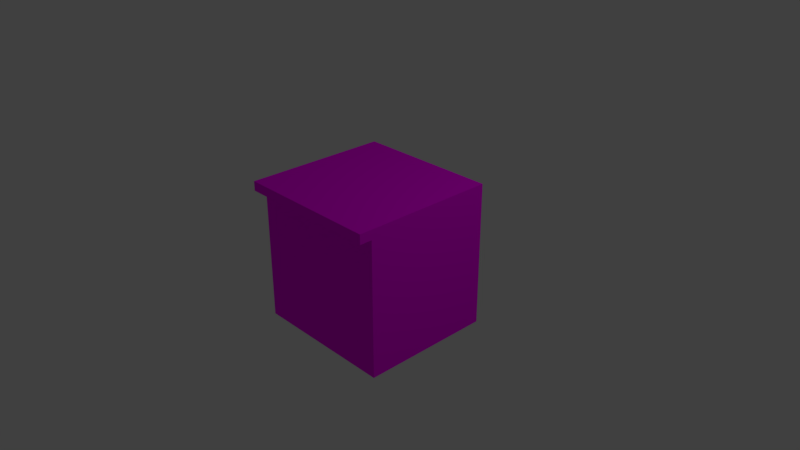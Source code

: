 # Source: Bar.blend  (saved by Blender 2.79.0; exported with 4.5.12 LTS)
import bpy
from mathutils import Matrix  # noqa: F401  (used for matrix-valued properties, if any)

bpy.ops.wm.read_factory_settings(use_empty=True)
scene = bpy.context.scene
scene.name = 'Scene'

# ---- collections
col_collection_1 = bpy.data.collections.new('Collection 1'); scene.collection.children.link(col_collection_1)

# ---- images (referenced by path relative to the original .blend; pixels are not part of the script)
import os
ASSET_DIR = os.environ.get("B2B_ASSET_DIR", "")  # directory of the original .blend (textures are referenced by path, not embedded)
HERE = os.path.dirname(os.path.abspath(__file__))  # packed textures are extracted next to this script under _unpacked/

def load_image(name, relpath, width, height, colorspace="sRGB"):
    """Load a texture the original file referenced (path relative to the .blend, or extracted next to this script)."""
    p = next((c for c in (os.path.join(HERE, relpath), os.path.join(ASSET_DIR, relpath)) if relpath and os.path.exists(c)), "")
    if p:
        img = bpy.data.images.load(p, check_existing=True)
        img.name = name
    else:  # same state as the original file: an image datablock whose file is absent (Cycles renders it pink)
        img = bpy.data.images.new(name, width, height)
        img.source = "FILE"
        img.filepath = "//" + (relpath or name)
    img.colorspace_settings.name = colorspace
    return img
img_darkwood_jpg = load_image('DarkWood.jpg', 'DarkWood.jpg', 1024, 1024, 'sRGB')

# ---- materials (node trees are filled in below, after node groups)
mat_material = bpy.data.materials.new('Material')
mat_material.alpha_threshold = 0.0
mat_material.roughness = 0.5
mat_material.line_color = (0.0, 0.0, 0.0, 1.0)

# ---- material node trees
mat_material.use_nodes = True; mat_material.node_tree.nodes.clear()
_N = mat_material.node_tree.nodes; _L = mat_material.node_tree.links
n0 = _N.new('ShaderNodeOutputMaterial'); n0.name = 'Material Output'; n0.location = (300, 300)
n1 = _N.new('ShaderNodeBsdfDiffuse'); n1.name = 'Diffuse BSDF'; n1.location = (10, 300)
n1.inputs[1].default_value = 0.5
n2 = _N.new('ShaderNodeTexImage'); n2.name = 'Image Texture.001'; n2.location = (-190, 300)
n2.width = 140
n2.image = img_darkwood_jpg
_L.new(n1.outputs[0], n0.inputs[0])
_L.new(n2.outputs[0], n1.inputs[0])
n0.is_active_output = True

# ---- world
world_world = bpy.data.worlds.new('World'); scene.world = world_world
world_world.color = (0.05088, 0.05088, 0.05088)
world_world.use_sun_shadow = False
world_world.sun_shadow_jitter_overblur = 0.0
world_world.cycles.sampling_method = 'MANUAL'

# ---- cameras
cam_camera = bpy.data.cameras.new('Camera')
cam_camera.clip_end = 100.0
cam_camera.lens = 35.0
cam_camera.sensor_width = 32.0
cam_camera.sensor_height = 18.0
cam_camera.ortho_scale = 7.314
cam_camera.dof.focus_distance = 0.0

# ---- lights
light_lamp = bpy.data.lights.new('Lamp', 'POINT')
light_lamp.transmission_factor = 0.0
light_lamp.cutoff_distance = 30.0
light_lamp.energy = 100.0
light_lamp.shadow_buffer_clip_start = 1.001
light_lamp.shadow_soft_size = 0.1
light_lamp.shadow_maximum_resolution = 0.006
light_lamp.use_absolute_resolution = True

# ---- meshes
me_cube = bpy.data.meshes.new('Cube')
me_cube.from_pydata([(1.0, 1.0, -1.0), (-1.0, 1.0, -1.0), (1.0, 1.0, 1.0), (1.0, -1.0, 1.0), (-1.0, -1.0, 1.0), (-1.0, 1.0, 1.0), (1.0, 1.0, 0.8693), (1.0, -1.0, 0.8693), (-1.0, -1.0, 0.8693), (-1.0, 1.0, 0.8693), (1.0, -0.831, -1.0), (-1.0, -0.831, -1.0), (1.0, -0.831, 1.0), (-1.0, -0.831, 1.0), (-1.0, -0.831, 0.8693), (1.0, -0.831, 0.8693)], [], [(12, 13, 4, 3), (15, 12, 3, 7), (7, 3, 4, 8), (14, 13, 5, 9), (6, 0, 1, 9), (2, 6, 9, 5), (11, 14, 9, 1), (0, 6, 15, 10), (8, 4, 13, 14), (6, 2, 12, 15), (2, 5, 13, 12), (0, 10, 11, 1), (10, 15, 14, 11), (8, 14, 15, 7)])
_uv = me_cube.uv_layers.new(name='UVMap')
_uv.uv.foreach_set('vector', [0.3625, 6.954e-08, 0.3625, 0.3333, 0.3342, 0.3333, 0.3342, 7.947e-08, 0.3625, 0.6449, 0.3625, 0.6667, 0.3342, 0.6667, 0.3342, 0.6449, 0.9963, 0.6667, 0.9745, 0.6667, 0.9745, 0.3333, 0.9963, 0.3333, 0.306, 0.3116, 0.306, 0.3333, 9.961e-08, 0.3333, 9.961e-08, 0.3116, 0.02184, 0.3333, 0.3342, 0.3333, 0.3342, 0.6667, 0.02184, 0.6667, 0.0, 0.3333, 0.02184, 0.3333, 0.02184, 0.6667, 3.985e-08, 0.6667, 0.306, 0.0, 0.306, 0.3116, 9.961e-08, 0.3116, 0.0, 3.974e-08, 0.6685, 0.3333, 0.6685, 0.6449, 0.3625, 0.6449, 0.3625, 0.3333, 0.3342, 0.3116, 0.3342, 0.3333, 0.306, 0.3333, 0.306, 0.3116, 0.6685, 0.6449, 0.6685, 0.6667, 0.3625, 0.6667, 0.3625, 0.6449, 0.6685, 0.0, 0.6685, 0.3333, 0.3625, 0.3333, 0.3625, 6.954e-08, 0.6685, 0.3333, 0.9745, 0.3333, 0.9745, 0.6667, 0.6685, 0.6667, 0.9809, 0.3333, 0.6685, 0.3333, 0.6685, 3.974e-08, 0.9809, 0.0, 3.985e-08, 0.6667, 0.02824, 0.6667, 0.02824, 1.0, 0.0, 1.0])
me_cube.materials.append(mat_material)
me_cube.use_remesh_preserve_volume = False
me_cube.use_remesh_preserve_attributes = False
me_cube.use_mirror_vertex_groups = False
me_cube.update()

# ---- objects
ob_cube = bpy.data.objects.new('Cube', me_cube)
ob_lamp = bpy.data.objects.new('Lamp', light_lamp)
ob_camera = bpy.data.objects.new('Camera', cam_camera)

# ---- transforms, parenting, visibility, modifiers, constraints
ob_cube.location = (0.0, 0.0, 0.0)
ob_cube.lock_rotations_4d = False
ob_cube.empty_display_type = 'ARROWS'
ob_cube.lineart.crease_threshold = 0.0
ob_lamp.location = (4.076, 1.005, 5.904)
ob_lamp.rotation_euler = (0.6503, 0.05522, 1.866)
ob_lamp.lock_rotations_4d = False
ob_lamp.empty_display_type = 'ARROWS'
ob_lamp.color = (0.0, 0.0, 0.0, 0.0)
ob_lamp.lineart.crease_threshold = 0.0
ob_camera.location = (7.481, -6.508, 5.344)
ob_camera.rotation_euler = (1.109, 0.0, 0.8149)
ob_camera.lock_rotations_4d = False
ob_camera.empty_display_type = 'ARROWS'
ob_camera.color = (0.0, 0.0, 0.0, 0.0)
ob_camera.display_type = 'WIRE'
ob_camera.lineart.crease_threshold = 0.0

# ---- collection membership
col_collection_1.objects.link(ob_cube)
col_collection_1.objects.link(ob_lamp)
col_collection_1.objects.link(ob_camera)

# ---- scene / render settings (as saved in the file)
scene.camera = ob_camera
scene.frame_start = 1; scene.frame_end = 250; scene.frame_set(1)
scene.render.engine = 'CYCLES'
scene.render.resolution_percentage = 50
scene.render.dither_intensity = 0.0
scene.cycles.use_denoising = False
scene.cycles.samples = 128
scene.cycles.sampling_pattern = 'TABULATED_SOBOL'
scene.cycles.use_adaptive_sampling = False
scene.cycles.use_light_tree = False
scene.cycles.blur_glossy = 0.0
scene.cycles.sample_clamp_indirect = 0.0
scene.view_settings.view_transform = 'Standard'
bpy.context.view_layer.update()

